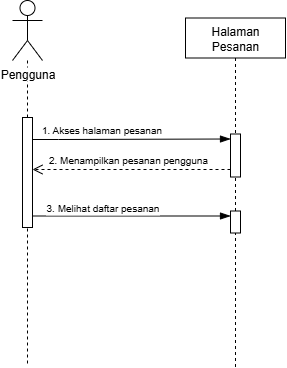

The diagram above was exported from draw.io. Its source (the exported page's mxGraphModel, read from the mxfile embedded in the PNG):
<mxGraphModel dx="787" dy="1062" grid="0" gridSize="10" guides="1" tooltips="1" connect="1" arrows="1" fold="1" page="0" pageScale="1" pageWidth="850" pageHeight="1100" math="0" shadow="0">
  <root>
    <mxCell id="0" />
    <mxCell id="1" parent="0" />
    <mxCell id="2" style="edgeStyle=orthogonalEdgeStyle;shape=connector;rounded=0;orthogonalLoop=1;jettySize=auto;html=1;strokeColor=default;align=center;verticalAlign=middle;fontFamily=Helvetica;fontSize=12;fontColor=default;labelBackgroundColor=default;startSize=8;endArrow=none;endSize=8;dashed=1;endFill=0;" edge="1" source="3" parent="1">
      <mxGeometry relative="1" as="geometry">
        <mxPoint x="505" y="936" as="targetPoint" />
      </mxGeometry>
    </mxCell>
    <mxCell id="3" value="Pengguna" style="shape=umlActor;verticalLabelPosition=bottom;verticalAlign=top;html=1;fontFamily=Helvetica;fontSize=12;fontColor=default;labelBackgroundColor=default;" vertex="1" parent="1">
      <mxGeometry x="490" y="570" width="30" height="60" as="geometry" />
    </mxCell>
    <mxCell id="4" value="Halaman Pesanan" style="shape=umlLifeline;perimeter=lifelinePerimeter;whiteSpace=wrap;html=1;container=1;dropTarget=0;collapsible=0;recursiveResize=0;outlineConnect=0;portConstraint=eastwest;newEdgeStyle={&quot;curved&quot;:0,&quot;rounded&quot;:0};fontFamily=Helvetica;fontSize=12;fontColor=default;labelBackgroundColor=default;" vertex="1" parent="1">
      <mxGeometry x="663" y="587.5" width="100" height="349" as="geometry" />
    </mxCell>
    <mxCell id="5" value="" style="html=1;points=[[0,0,0,0,5],[0,1,0,0,-5],[1,0,0,0,5],[1,1,0,0,-5]];perimeter=orthogonalPerimeter;outlineConnect=0;targetShapes=umlLifeline;portConstraint=eastwest;newEdgeStyle={&quot;curved&quot;:0,&quot;rounded&quot;:0};" vertex="1" parent="4">
      <mxGeometry x="45" y="116" width="10" height="43" as="geometry" />
    </mxCell>
    <mxCell id="6" value="" style="html=1;points=[[0,0,0,0,5],[0,1,0,0,-5],[1,0,0,0,5],[1,1,0,0,-5]];perimeter=orthogonalPerimeter;outlineConnect=0;targetShapes=umlLifeline;portConstraint=eastwest;newEdgeStyle={&quot;curved&quot;:0,&quot;rounded&quot;:0};" vertex="1" parent="4">
      <mxGeometry x="45" y="193" width="10" height="22" as="geometry" />
    </mxCell>
    <mxCell id="7" value="" style="html=1;points=[[0,0,0,0,5],[0,1,0,0,-5],[1,0,0,0,5],[1,1,0,0,-5]];perimeter=orthogonalPerimeter;outlineConnect=0;targetShapes=umlLifeline;portConstraint=eastwest;newEdgeStyle={&quot;curved&quot;:0,&quot;rounded&quot;:0};" vertex="1" parent="1">
      <mxGeometry x="500" y="687" width="10" height="110" as="geometry" />
    </mxCell>
    <mxCell id="8" value="" style="group" vertex="1" connectable="0" parent="1">
      <mxGeometry x="510" y="695" width="139" height="14" as="geometry" />
    </mxCell>
    <mxCell id="9" style="edgeStyle=orthogonalEdgeStyle;shape=connector;rounded=0;orthogonalLoop=1;jettySize=auto;html=1;curved=0;entryX=0;entryY=0;entryDx=0;entryDy=5;entryPerimeter=0;strokeColor=default;align=center;verticalAlign=middle;fontFamily=Helvetica;fontSize=12;fontColor=default;labelBackgroundColor=default;startSize=8;endArrow=blockThin;endSize=8;endFill=1;" edge="1" parent="8" source="7" target="5">
      <mxGeometry relative="1" as="geometry">
        <Array as="points">
          <mxPoint x="26" y="14" />
          <mxPoint x="26" y="14" />
        </Array>
      </mxGeometry>
    </mxCell>
    <mxCell id="10" value="&lt;font style=&quot;font-size: 10px;&quot;&gt;1. Akses halaman pesanan&lt;/font&gt;" style="text;html=1;align=center;verticalAlign=middle;whiteSpace=wrap;rounded=0;fontFamily=Helvetica;fontSize=12;fontColor=default;labelBackgroundColor=default;fillColor=none;" vertex="1" parent="8">
      <mxGeometry y="-2" width="139" height="11" as="geometry" />
    </mxCell>
    <mxCell id="11" value="" style="group" vertex="1" connectable="0" parent="1">
      <mxGeometry x="513" y="709" width="183" height="14" as="geometry" />
    </mxCell>
    <mxCell id="12" style="edgeStyle=orthogonalEdgeStyle;shape=connector;rounded=0;orthogonalLoop=1;jettySize=auto;html=1;curved=0;entryX=0;entryY=0;entryDx=0;entryDy=5;entryPerimeter=0;strokeColor=default;align=center;verticalAlign=middle;fontFamily=Helvetica;fontSize=12;fontColor=default;labelBackgroundColor=default;startSize=8;endArrow=blockThin;endSize=8;endFill=1;" edge="1" parent="11">
      <mxGeometry relative="1" as="geometry">
        <Array as="points">
          <mxPoint x="34.23021582733813" y="14" />
          <mxPoint x="34.23021582733813" y="14" />
        </Array>
      </mxGeometry>
    </mxCell>
    <mxCell id="13" style="edgeStyle=none;shape=connector;rounded=0;orthogonalLoop=1;jettySize=auto;html=1;curved=0;strokeColor=default;align=center;verticalAlign=middle;fontFamily=Helvetica;fontSize=12;fontColor=default;labelBackgroundColor=default;startSize=8;endArrow=open;endFill=0;endSize=8;dashed=1;" edge="1" source="5" parent="1">
      <mxGeometry relative="1" as="geometry">
        <mxPoint x="682.9999999999999" y="738.9999999999998" as="sourcePoint" />
        <mxPoint x="510" y="738.9999999999998" as="targetPoint" />
      </mxGeometry>
    </mxCell>
    <mxCell id="14" value="" style="group" vertex="1" connectable="0" parent="1">
      <mxGeometry x="509" y="725" width="184" height="14" as="geometry" />
    </mxCell>
    <mxCell id="15" style="edgeStyle=orthogonalEdgeStyle;shape=connector;rounded=0;orthogonalLoop=1;jettySize=auto;html=1;curved=0;entryX=0;entryY=0;entryDx=0;entryDy=5;entryPerimeter=0;strokeColor=default;align=center;verticalAlign=middle;fontFamily=Helvetica;fontSize=12;fontColor=default;labelBackgroundColor=default;startSize=8;endArrow=blockThin;endSize=8;endFill=1;" edge="1" parent="14">
      <mxGeometry relative="1" as="geometry">
        <Array as="points">
          <mxPoint x="31.473684210526315" y="14" />
          <mxPoint x="31.473684210526315" y="14" />
        </Array>
      </mxGeometry>
    </mxCell>
    <mxCell id="16" value="&lt;font style=&quot;font-size: 10px;&quot;&gt;2. Menampilkan pesanan pengguna&lt;/font&gt;" style="text;html=1;align=center;verticalAlign=middle;whiteSpace=wrap;rounded=0;fontFamily=Helvetica;fontSize=12;fontColor=default;labelBackgroundColor=default;fillColor=none;" vertex="1" parent="14">
      <mxGeometry x="4.842105263157895" y="-2" width="184" height="11" as="geometry" />
    </mxCell>
    <mxCell id="17" style="edgeStyle=none;shape=connector;rounded=0;orthogonalLoop=1;jettySize=auto;html=1;curved=0;entryX=0;entryY=0;entryDx=0;entryDy=5;entryPerimeter=0;strokeColor=default;align=center;verticalAlign=middle;fontFamily=Helvetica;fontSize=12;fontColor=default;labelBackgroundColor=default;startSize=8;endArrow=blockThin;endFill=1;endSize=8;" edge="1" source="7" target="6" parent="1">
      <mxGeometry relative="1" as="geometry" />
    </mxCell>
    <mxCell id="18" value="" style="group" vertex="1" connectable="0" parent="1">
      <mxGeometry x="511" y="773" width="139" height="14" as="geometry" />
    </mxCell>
    <mxCell id="19" style="edgeStyle=orthogonalEdgeStyle;shape=connector;rounded=0;orthogonalLoop=1;jettySize=auto;html=1;curved=0;entryX=0;entryY=0;entryDx=0;entryDy=5;entryPerimeter=0;strokeColor=default;align=center;verticalAlign=middle;fontFamily=Helvetica;fontSize=12;fontColor=default;labelBackgroundColor=default;startSize=8;endArrow=blockThin;endSize=8;endFill=1;" edge="1" parent="18">
      <mxGeometry relative="1" as="geometry">
        <Array as="points">
          <mxPoint x="26" y="14" />
          <mxPoint x="26" y="14" />
        </Array>
      </mxGeometry>
    </mxCell>
    <mxCell id="20" value="&lt;font style=&quot;font-size: 10px;&quot;&gt;3. Melihat daftar pesanan&lt;/font&gt;" style="text;html=1;align=center;verticalAlign=middle;whiteSpace=wrap;rounded=0;fontFamily=Helvetica;fontSize=12;fontColor=default;labelBackgroundColor=default;fillColor=none;" vertex="1" parent="18">
      <mxGeometry y="-2" width="139" height="11" as="geometry" />
    </mxCell>
  </root>
</mxGraphModel>